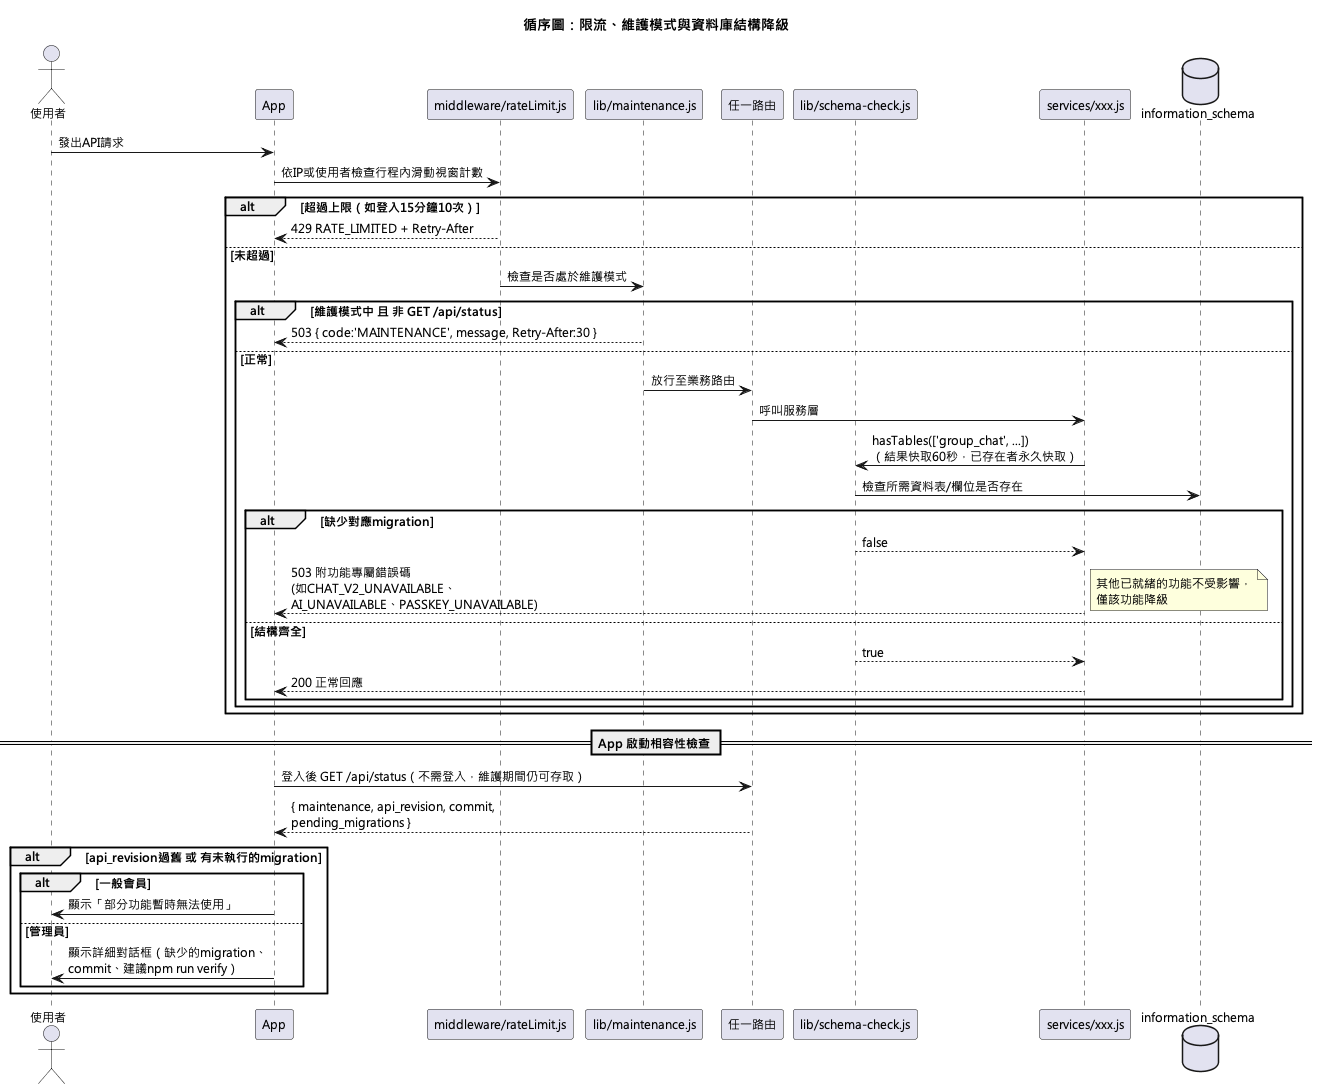

The diagram above was rendered by PlantUML. Its source (embedded in the PNG):
@startuml
!pragma layout smetana
skinparam defaultFontName "Microsoft JhengHei"
skinparam defaultFontSize 12
title 循序圖：限流、維護模式與資料庫結構降級

actor 使用者 as User
participant "App" as App
participant "middleware/rateLimit.js" as RateLimit
participant "lib/maintenance.js" as Maint
participant "任一路由" as Route
participant "lib/schema-check.js" as SchemaCheck
participant "services/xxx.js" as Service
database "information_schema" as InfoSchema

User -> App : 發出API請求
App -> RateLimit : 依IP或使用者檢查行程內滑動視窗計數
alt 超過上限（如登入15分鐘10次）
  RateLimit --> App : 429 RATE_LIMITED + Retry-After
else 未超過
  RateLimit -> Maint : 檢查是否處於維護模式
  alt 維護模式中 且 非 GET /api/status
    Maint --> App : 503 { code:'MAINTENANCE', message, Retry-After:30 }
  else 正常
    Maint -> Route : 放行至業務路由
    Route -> Service : 呼叫服務層
    Service -> SchemaCheck : hasTables(['group_chat', ...])\n（結果快取60秒，已存在者永久快取）
    SchemaCheck -> InfoSchema : 檢查所需資料表/欄位是否存在
    alt 缺少對應migration
      SchemaCheck --> Service : false
      Service --> App : 503 附功能專屬錯誤碼\n(如CHAT_V2_UNAVAILABLE、\nAI_UNAVAILABLE、PASSKEY_UNAVAILABLE)
      note right: 其他已就緒的功能不受影響，\n僅該功能降級
    else 結構齊全
      SchemaCheck --> Service : true
      Service --> App : 200 正常回應
    end
  end
end

== App 啟動相容性檢查 ==
App -> Route : 登入後 GET /api/status（不需登入，維護期間仍可存取）
Route --> App : { maintenance, api_revision, commit,\npending_migrations }
alt api_revision過舊 或 有未執行的migration
  alt 一般會員
    App -> User : 顯示「部分功能暫時無法使用」
  else 管理員
    App -> User : 顯示詳細對話框（缺少的migration、\ncommit、建議npm run verify）
  end
end
@enduml